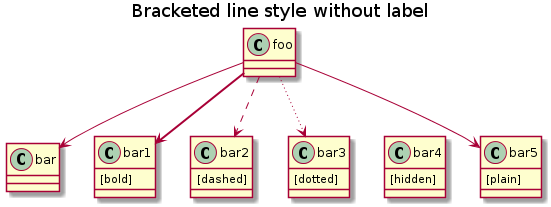

The diagram above was rendered by PlantUML. Its source (embedded in the PNG):
@startuml
title Bracketed line style without label
class foo
class bar
bar1 : [bold]  
bar2 : [dashed]
bar3 : [dotted]
bar4 : [hidden]
bar5 : [plain] 

foo --> bar
foo -[bold]-> bar1
foo -[dashed]-> bar2
foo -[dotted]-> bar3
foo -[hidden]-> bar4
foo -[plain]-> bar5
@enduml